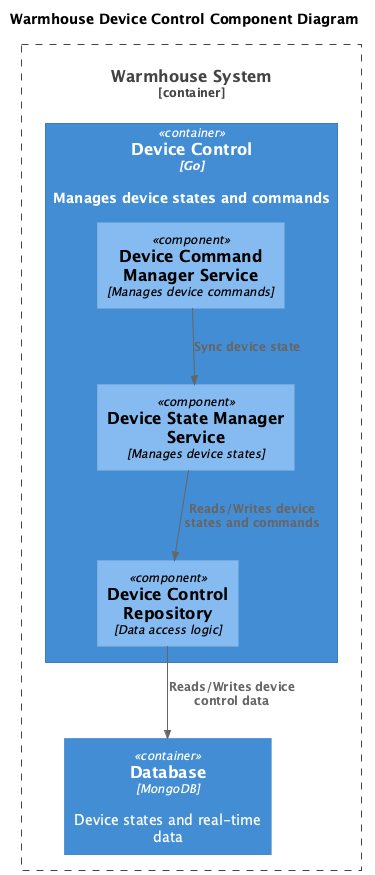

The diagram above was rendered by PlantUML. Its source (embedded in the PNG):
@startuml
title Warmhouse Device Control Component Diagram

top to bottom direction

!includeurl https://raw.githubusercontent.com/RicardoNiepel/C4-PlantUML/master/C4_Component.puml

Container_Boundary(WarmhouseSystem, "Warmhouse System") {
  Container(DeviceControl, "Device Control", "Go", "Manages device states and commands")
  Container(Database, "Database", "MongoDB", "Device states and real-time data")
}

Container(DeviceControl, "Device Control", "Go") {
  Component(DeviceStateManagerService, "Device State Manager Service", "Manages device states")
  Component(DeviceCommandManagerService, "Device Command Manager Service", "Manages device commands")
  Component(DeviceControlRepository, "Device Control Repository", "Data access logic")
}

Rel(DeviceCommandManagerService,DeviceStateManagerService,"Sync device state")
Rel(DeviceStateManagerService,DeviceControlRepository,"Reads/Writes device states and commands")
Rel(DeviceControlRepository,Database,"Reads/Writes device control data")

@enduml